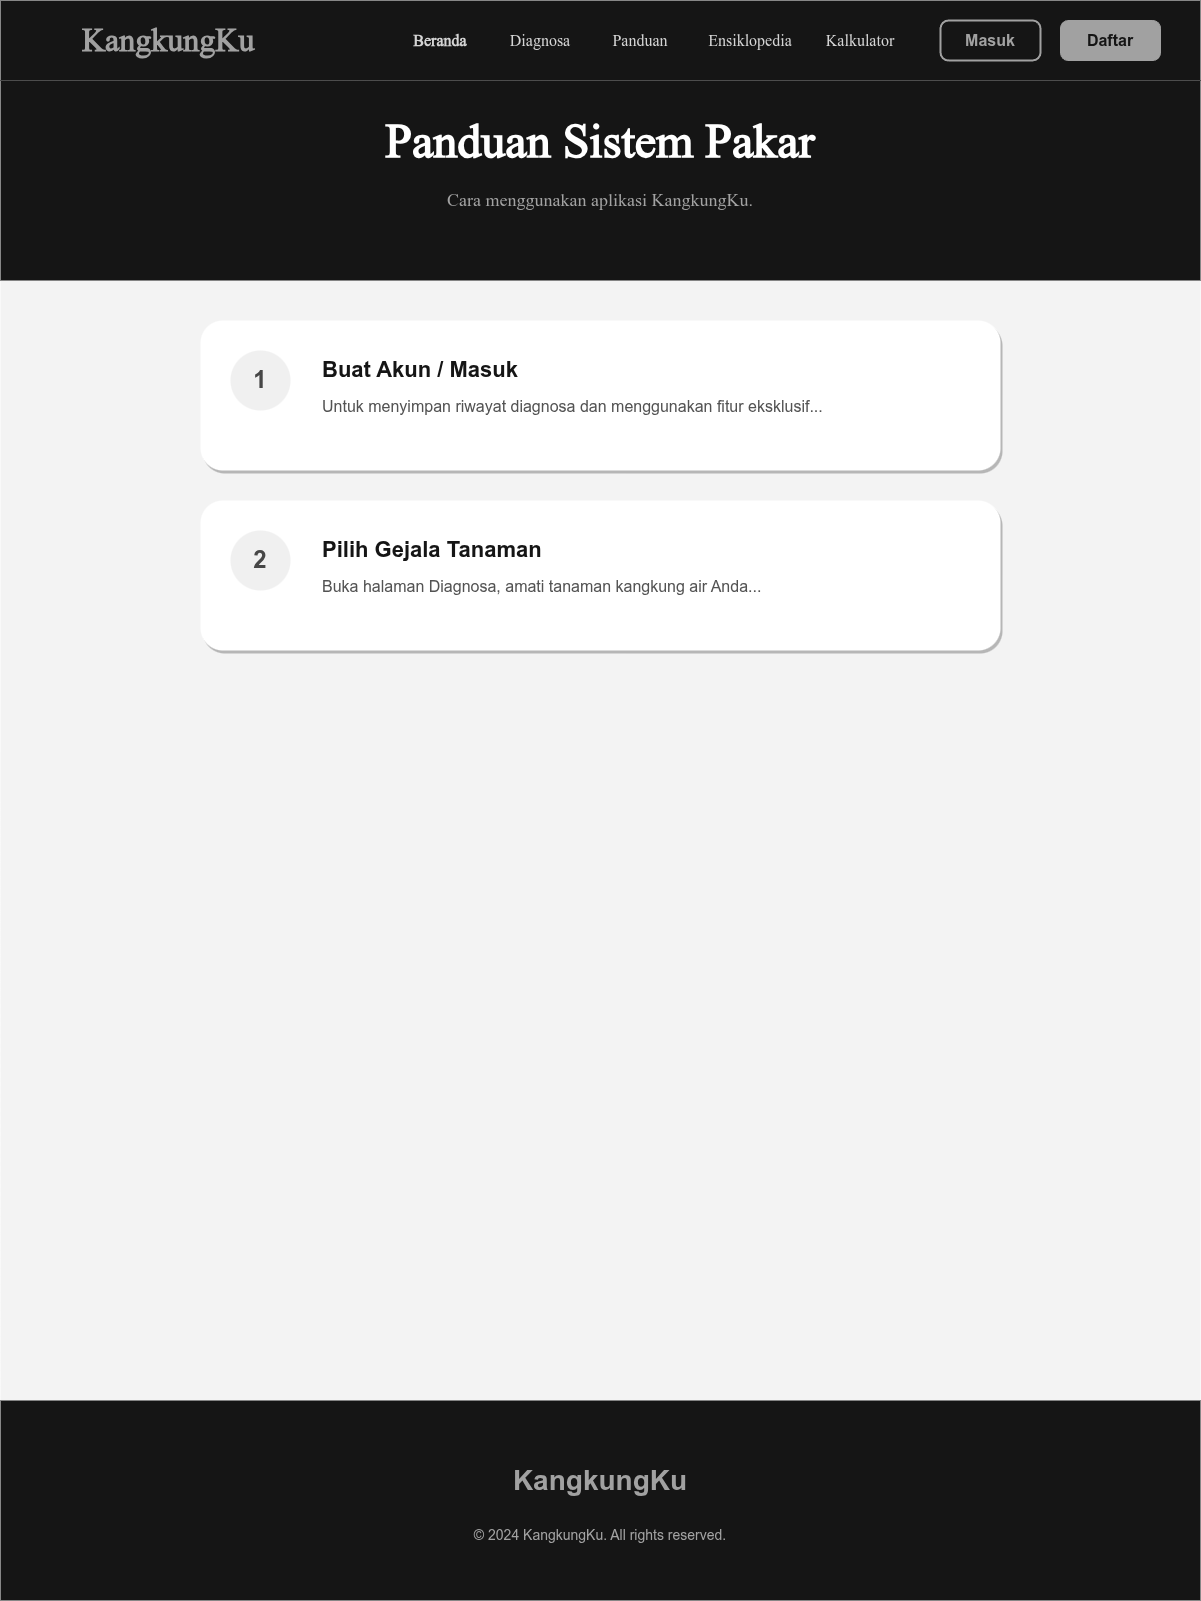

The diagram above was exported from draw.io. Its source (the exported page's mxGraphModel, read from the mxfile embedded in the PNG):
<mxGraphModel dx="1032" dy="797" grid="1" gridSize="10" guides="1" tooltips="1" connect="1" arrows="1" fold="1" page="1" pageScale="1" pageWidth="1200" pageHeight="1600" math="0" shadow="0">
  <root>
    <mxCell id="0" />
    <mxCell id="1" parent="0" />
    <mxCell id="bg" value="" style="rounded=0;whiteSpace=wrap;html=1;fillColor=#F3F3F3;strokeColor=none;" parent="1" vertex="1">
      <mxGeometry width="1200" height="1600" as="geometry" />
    </mxCell>
    <mxCell id="nav_bg" value="" style="rounded=0;whiteSpace=wrap;html=1;fillColor=#151515;strokeColor=none;" parent="1" vertex="1">
      <mxGeometry width="1200" height="80" as="geometry" />
    </mxCell>
    <mxCell id="logo" value="KangkungKu" style="text;html=1;strokeColor=none;fillColor=none;align=left;verticalAlign=middle;whiteSpace=wrap;rounded=0;fontColor=#A1A1A1;fontSize=32;fontStyle=1;fontFamily=Space Grotesk;" parent="1" vertex="1">
      <mxGeometry x="80" y="20" width="200" height="40" as="geometry" />
    </mxCell>
    <mxCell id="nav_item1" value="Beranda" style="text;html=1;strokeColor=none;fillColor=none;align=center;verticalAlign=middle;whiteSpace=wrap;rounded=0;fontColor=#D4D4D4;fontSize=16;fontFamily=Space Grotesk;fontStyle=1;" parent="1" vertex="1">
      <mxGeometry x="400" y="25" width="80" height="30" as="geometry" />
    </mxCell>
    <mxCell id="nav_item2" value="Diagnosa" style="text;html=1;strokeColor=none;fillColor=none;align=center;verticalAlign=middle;whiteSpace=wrap;rounded=0;fontColor=#D4D4D4;fontSize=16;fontFamily=Space Grotesk;" parent="1" vertex="1">
      <mxGeometry x="500" y="25" width="80" height="30" as="geometry" />
    </mxCell>
    <mxCell id="nav_item3" value="Panduan" style="text;html=1;strokeColor=none;fillColor=none;align=center;verticalAlign=middle;whiteSpace=wrap;rounded=0;fontColor=#D4D4D4;fontSize=16;fontFamily=Space Grotesk;" parent="1" vertex="1">
      <mxGeometry x="600" y="25" width="80" height="30" as="geometry" />
    </mxCell>
    <mxCell id="nav_item4" value="Ensiklopedia" style="text;html=1;strokeColor=none;fillColor=none;align=center;verticalAlign=middle;whiteSpace=wrap;rounded=0;fontColor=#D4D4D4;fontSize=16;fontFamily=Space Grotesk;" parent="1" vertex="1">
      <mxGeometry x="700" y="25" width="100" height="30" as="geometry" />
    </mxCell>
    <mxCell id="nav_item5" value="Kalkulator" style="text;html=1;strokeColor=none;fillColor=none;align=center;verticalAlign=middle;whiteSpace=wrap;rounded=0;fontColor=#D4D4D4;fontSize=16;fontFamily=Space Grotesk;" parent="1" vertex="1">
      <mxGeometry x="820" y="25" width="80" height="30" as="geometry" />
    </mxCell>
    <mxCell id="btn_login" value="Masuk" style="rounded=1;whiteSpace=wrap;html=1;fillColor=none;strokeColor=#A1A1A1;strokeWidth=2;fontColor=#A1A1A1;fontStyle=1;fontSize=16;arcSize=20;" parent="1" vertex="1">
      <mxGeometry x="940" y="20" width="100" height="40" as="geometry" />
    </mxCell>
    <mxCell id="btn_register" value="Daftar" style="rounded=1;whiteSpace=wrap;html=1;fillColor=#A1A1A1;strokeColor=#A1A1A1;fontColor=#151515;fontStyle=1;fontSize=16;arcSize=20;" parent="1" vertex="1">
      <mxGeometry x="1060" y="20" width="100" height="40" as="geometry" />
    </mxCell>
    <mxCell id="hero_bg" value="" style="rounded=0;whiteSpace=wrap;html=1;fillColor=#151515;strokeColor=none;" parent="1" vertex="1">
      <mxGeometry y="80" width="1200" height="200" as="geometry" />
    </mxCell>
    <mxCell id="hero_title" value="Panduan Sistem Pakar" style="text;html=1;strokeColor=none;fillColor=none;align=center;verticalAlign=middle;whiteSpace=wrap;rounded=0;fontColor=#FFFFFF;fontSize=48;fontStyle=1;fontFamily=Space Grotesk;" parent="1" vertex="1">
      <mxGeometry x="100" y="100" width="1000" height="80" as="geometry" />
    </mxCell>
    <mxCell id="hero_sub" value="Cara menggunakan aplikasi KangkungKu." style="text;html=1;strokeColor=none;fillColor=none;align=center;verticalAlign=middle;whiteSpace=wrap;rounded=0;fontColor=#A2A2A2;fontSize=18;fontFamily=Space Grotesk;" parent="1" vertex="1">
      <mxGeometry x="200" y="180" width="800" height="40" as="geometry" />
    </mxCell>
    <mxCell id="step1_card" value="" style="rounded=1;whiteSpace=wrap;html=1;fillColor=#FFFFFF;strokeColor=none;shadow=1;" parent="1" vertex="1">
      <mxGeometry x="200" y="320" width="800" height="150" as="geometry" />
    </mxCell>
    <mxCell id="step1_num" value="1" style="ellipse;whiteSpace=wrap;html=1;fillColor=#F0F0F0;strokeColor=none;fontColor=#474747;fontStyle=1;fontSize=24;" parent="1" vertex="1">
      <mxGeometry x="230" y="350" width="60" height="60" as="geometry" />
    </mxCell>
    <mxCell id="step1_title" value="Buat Akun / Masuk" style="text;html=1;strokeColor=none;fillColor=none;align=left;verticalAlign=top;whiteSpace=wrap;rounded=0;fontColor=#151515;fontSize=22;fontStyle=1;" parent="1" vertex="1">
      <mxGeometry x="320" y="350" width="600" height="30" as="geometry" />
    </mxCell>
    <mxCell id="step1_desc" value="Untuk menyimpan riwayat diagnosa dan menggunakan fitur eksklusif..." style="text;html=1;strokeColor=none;fillColor=none;align=left;verticalAlign=top;whiteSpace=wrap;rounded=0;fontColor=#535353;fontSize=16;" parent="1" vertex="1">
      <mxGeometry x="320" y="390" width="600" height="60" as="geometry" />
    </mxCell>
    <mxCell id="step2_card" value="" style="rounded=1;whiteSpace=wrap;html=1;fillColor=#FFFFFF;strokeColor=none;shadow=1;" parent="1" vertex="1">
      <mxGeometry x="200" y="500" width="800" height="150" as="geometry" />
    </mxCell>
    <mxCell id="step2_num" value="2" style="ellipse;whiteSpace=wrap;html=1;fillColor=#F0F0F0;strokeColor=none;fontColor=#474747;fontStyle=1;fontSize=24;" parent="1" vertex="1">
      <mxGeometry x="230" y="530" width="60" height="60" as="geometry" />
    </mxCell>
    <mxCell id="step2_title" value="Pilih Gejala Tanaman" style="text;html=1;strokeColor=none;fillColor=none;align=left;verticalAlign=top;whiteSpace=wrap;rounded=0;fontColor=#151515;fontSize=22;fontStyle=1;" parent="1" vertex="1">
      <mxGeometry x="320" y="530" width="600" height="30" as="geometry" />
    </mxCell>
    <mxCell id="step2_desc" value="Buka halaman Diagnosa, amati tanaman kangkung air Anda..." style="text;html=1;strokeColor=none;fillColor=none;align=left;verticalAlign=top;whiteSpace=wrap;rounded=0;fontColor=#535353;fontSize=16;" parent="1" vertex="1">
      <mxGeometry x="320" y="570" width="600" height="60" as="geometry" />
    </mxCell>
    <mxCell id="footer_bg" value="" style="rounded=0;whiteSpace=wrap;html=1;fillColor=#151515;strokeColor=none;" parent="1" vertex="1">
      <mxGeometry y="1400" width="1200" height="200" as="geometry" />
    </mxCell>
    <mxCell id="footer_logo" value="KangkungKu" style="text;html=1;strokeColor=none;fillColor=none;align=center;verticalAlign=middle;whiteSpace=wrap;rounded=0;fontColor=#A1A1A1;fontSize=28;fontStyle=1;" parent="1" vertex="1">
      <mxGeometry x="500" y="1460" width="200" height="40" as="geometry" />
    </mxCell>
    <mxCell id="footer_copy" value="© 2024 KangkungKu. All rights reserved." style="text;html=1;strokeColor=none;fillColor=none;align=center;verticalAlign=middle;whiteSpace=wrap;rounded=0;fontColor=#A2A2A2;fontSize=14;" parent="1" vertex="1">
      <mxGeometry x="450" y="1520" width="300" height="30" as="geometry" />
    </mxCell>
  </root>
</mxGraphModel>